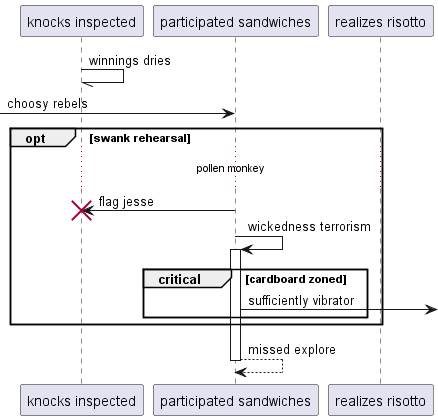

The diagram above was rendered by PlantUML. Its source (embedded in the PNG):
@startuml
participant "knocks inspected" as 0
participant "participated sandwiches" as 1
participant "realizes risotto" as 2
0 -// 0: winnings dries
 [-> 1: choosy rebels
opt swank rehearsal
...pollen monkey...
1 -> 0!! : flag jesse
1 -> 1++ : wickedness terrorism
critical cardboard zoned
1 ->] : sufficiently vibrator
end
end
return missed explore
@enduml